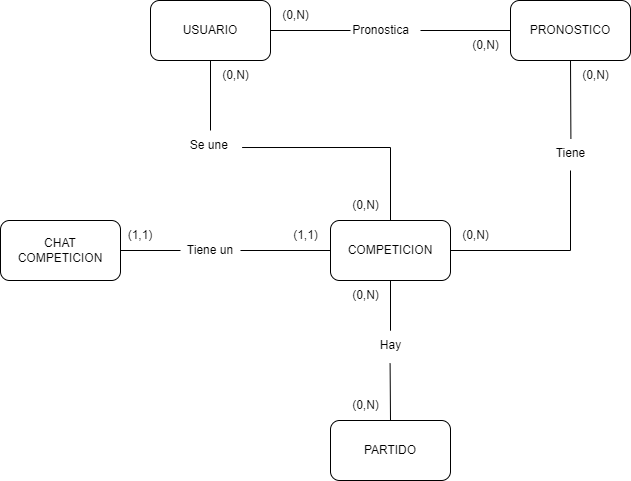

The diagram above was exported from draw.io. Its source (the exported page's mxGraphModel, read from the mxfile embedded in the PNG):
<mxGraphModel dx="1877" dy="557" grid="1" gridSize="10" guides="1" tooltips="1" connect="1" arrows="1" fold="1" page="1" pageScale="1" pageWidth="827" pageHeight="1169" math="0" shadow="0">
  <root>
    <mxCell id="0" />
    <mxCell id="1" parent="0" />
    <mxCell id="-31eWC8gdsNjXJxv929G-1" value="USUARIO" style="rounded=1;whiteSpace=wrap;html=1;" vertex="1" parent="1">
      <mxGeometry x="100" y="90" width="120" height="60" as="geometry" />
    </mxCell>
    <mxCell id="-31eWC8gdsNjXJxv929G-2" value="" style="endArrow=none;html=1;rounded=0;exitX=1;exitY=0.5;exitDx=0;exitDy=0;" edge="1" parent="1" source="-31eWC8gdsNjXJxv929G-1">
      <mxGeometry width="50" height="50" relative="1" as="geometry">
        <mxPoint x="390" y="320" as="sourcePoint" />
        <mxPoint x="300" y="120" as="targetPoint" />
      </mxGeometry>
    </mxCell>
    <mxCell id="-31eWC8gdsNjXJxv929G-3" value="Pronostica" style="text;html=1;align=center;verticalAlign=middle;resizable=0;points=[];autosize=1;strokeColor=none;fillColor=none;" vertex="1" parent="1">
      <mxGeometry x="290" y="105" width="80" height="30" as="geometry" />
    </mxCell>
    <mxCell id="-31eWC8gdsNjXJxv929G-5" value="" style="endArrow=none;html=1;rounded=0;" edge="1" parent="1" source="-31eWC8gdsNjXJxv929G-3" target="-31eWC8gdsNjXJxv929G-6">
      <mxGeometry width="50" height="50" relative="1" as="geometry">
        <mxPoint x="230" y="130" as="sourcePoint" />
        <mxPoint x="480" y="121" as="targetPoint" />
      </mxGeometry>
    </mxCell>
    <mxCell id="-31eWC8gdsNjXJxv929G-6" value="PRONOSTICO" style="rounded=1;whiteSpace=wrap;html=1;" vertex="1" parent="1">
      <mxGeometry x="460" y="90" width="120" height="60" as="geometry" />
    </mxCell>
    <mxCell id="-31eWC8gdsNjXJxv929G-7" value="COMPETICION" style="rounded=1;whiteSpace=wrap;html=1;" vertex="1" parent="1">
      <mxGeometry x="280" y="310" width="120" height="60" as="geometry" />
    </mxCell>
    <mxCell id="-31eWC8gdsNjXJxv929G-14" value="" style="endArrow=none;html=1;rounded=0;entryX=0.5;entryY=1;entryDx=0;entryDy=0;" edge="1" parent="1" target="-31eWC8gdsNjXJxv929G-1">
      <mxGeometry width="50" height="50" relative="1" as="geometry">
        <mxPoint x="160" y="220" as="sourcePoint" />
        <mxPoint x="440" y="270" as="targetPoint" />
      </mxGeometry>
    </mxCell>
    <mxCell id="-31eWC8gdsNjXJxv929G-15" value="Se une&amp;nbsp;" style="text;html=1;align=center;verticalAlign=middle;resizable=0;points=[];autosize=1;strokeColor=none;fillColor=none;" vertex="1" parent="1">
      <mxGeometry x="130" y="220" width="60" height="30" as="geometry" />
    </mxCell>
    <mxCell id="-31eWC8gdsNjXJxv929G-16" value="" style="endArrow=none;html=1;rounded=0;entryX=1.027;entryY=0.567;entryDx=0;entryDy=0;entryPerimeter=0;exitX=0.5;exitY=0;exitDx=0;exitDy=0;" edge="1" parent="1" source="-31eWC8gdsNjXJxv929G-7" target="-31eWC8gdsNjXJxv929G-15">
      <mxGeometry width="50" height="50" relative="1" as="geometry">
        <mxPoint x="390" y="320" as="sourcePoint" />
        <mxPoint x="440" y="270" as="targetPoint" />
        <Array as="points">
          <mxPoint x="340" y="237" />
        </Array>
      </mxGeometry>
    </mxCell>
    <mxCell id="-31eWC8gdsNjXJxv929G-17" value="" style="endArrow=none;html=1;rounded=0;entryX=1;entryY=0.5;entryDx=0;entryDy=0;" edge="1" parent="1" target="-31eWC8gdsNjXJxv929G-7">
      <mxGeometry width="50" height="50" relative="1" as="geometry">
        <mxPoint x="520" y="260" as="sourcePoint" />
        <mxPoint x="440" y="270" as="targetPoint" />
        <Array as="points">
          <mxPoint x="520" y="340" />
        </Array>
      </mxGeometry>
    </mxCell>
    <mxCell id="-31eWC8gdsNjXJxv929G-19" value="Tiene" style="text;html=1;align=center;verticalAlign=middle;resizable=0;points=[];autosize=1;strokeColor=none;fillColor=none;" vertex="1" parent="1">
      <mxGeometry x="495" y="228" width="50" height="30" as="geometry" />
    </mxCell>
    <mxCell id="-31eWC8gdsNjXJxv929G-20" value="" style="endArrow=none;html=1;rounded=0;exitX=0.5;exitY=1;exitDx=0;exitDy=0;entryX=0.508;entryY=0.007;entryDx=0;entryDy=0;entryPerimeter=0;" edge="1" parent="1" source="-31eWC8gdsNjXJxv929G-6" target="-31eWC8gdsNjXJxv929G-19">
      <mxGeometry width="50" height="50" relative="1" as="geometry">
        <mxPoint x="390" y="320" as="sourcePoint" />
        <mxPoint x="530" y="210" as="targetPoint" />
      </mxGeometry>
    </mxCell>
    <mxCell id="-31eWC8gdsNjXJxv929G-21" value="PARTIDO" style="rounded=1;whiteSpace=wrap;html=1;" vertex="1" parent="1">
      <mxGeometry x="280" y="510" width="120" height="60" as="geometry" />
    </mxCell>
    <mxCell id="-31eWC8gdsNjXJxv929G-22" value="" style="endArrow=none;html=1;rounded=0;entryX=0.5;entryY=1;entryDx=0;entryDy=0;exitX=0.5;exitY=0.007;exitDx=0;exitDy=0;exitPerimeter=0;" edge="1" parent="1" source="-31eWC8gdsNjXJxv929G-24" target="-31eWC8gdsNjXJxv929G-7">
      <mxGeometry width="50" height="50" relative="1" as="geometry">
        <mxPoint x="160" y="430" as="sourcePoint" />
        <mxPoint x="440" y="270" as="targetPoint" />
      </mxGeometry>
    </mxCell>
    <mxCell id="-31eWC8gdsNjXJxv929G-23" value="" style="endArrow=none;html=1;rounded=0;entryX=0.5;entryY=0;entryDx=0;entryDy=0;exitX=0.49;exitY=1.1;exitDx=0;exitDy=0;exitPerimeter=0;" edge="1" parent="1" source="-31eWC8gdsNjXJxv929G-24" target="-31eWC8gdsNjXJxv929G-21">
      <mxGeometry width="50" height="50" relative="1" as="geometry">
        <mxPoint x="160" y="460" as="sourcePoint" />
        <mxPoint x="440" y="270" as="targetPoint" />
      </mxGeometry>
    </mxCell>
    <mxCell id="-31eWC8gdsNjXJxv929G-24" value="Hay" style="text;html=1;align=center;verticalAlign=middle;resizable=0;points=[];autosize=1;strokeColor=none;fillColor=none;" vertex="1" parent="1">
      <mxGeometry x="320" y="420" width="40" height="30" as="geometry" />
    </mxCell>
    <mxCell id="-31eWC8gdsNjXJxv929G-25" value="" style="endArrow=none;html=1;rounded=0;entryX=0;entryY=0.5;entryDx=0;entryDy=0;" edge="1" parent="1" target="-31eWC8gdsNjXJxv929G-7">
      <mxGeometry width="50" height="50" relative="1" as="geometry">
        <mxPoint x="190" y="340" as="sourcePoint" />
        <mxPoint x="440" y="270" as="targetPoint" />
      </mxGeometry>
    </mxCell>
    <mxCell id="-31eWC8gdsNjXJxv929G-26" value="CHAT COMPETICION" style="rounded=1;whiteSpace=wrap;html=1;" vertex="1" parent="1">
      <mxGeometry x="-50" y="310" width="120" height="60" as="geometry" />
    </mxCell>
    <mxCell id="-31eWC8gdsNjXJxv929G-27" value="Tiene un" style="text;html=1;align=center;verticalAlign=middle;whiteSpace=wrap;rounded=0;" vertex="1" parent="1">
      <mxGeometry x="130" y="325" width="60" height="30" as="geometry" />
    </mxCell>
    <mxCell id="-31eWC8gdsNjXJxv929G-28" value="" style="endArrow=none;html=1;rounded=0;entryX=0;entryY=0.5;entryDx=0;entryDy=0;exitX=1;exitY=0.5;exitDx=0;exitDy=0;" edge="1" parent="1" source="-31eWC8gdsNjXJxv929G-26" target="-31eWC8gdsNjXJxv929G-27">
      <mxGeometry width="50" height="50" relative="1" as="geometry">
        <mxPoint x="200" y="350" as="sourcePoint" />
        <mxPoint x="290" y="350" as="targetPoint" />
      </mxGeometry>
    </mxCell>
    <mxCell id="-31eWC8gdsNjXJxv929G-29" value="(1,1)" style="text;html=1;align=center;verticalAlign=middle;whiteSpace=wrap;rounded=0;" vertex="1" parent="1">
      <mxGeometry x="60" y="310" width="60" height="30" as="geometry" />
    </mxCell>
    <mxCell id="-31eWC8gdsNjXJxv929G-30" value="(0,N)" style="text;html=1;align=center;verticalAlign=middle;resizable=0;points=[];autosize=1;strokeColor=none;fillColor=none;" vertex="1" parent="1">
      <mxGeometry x="160" y="150" width="50" height="30" as="geometry" />
    </mxCell>
    <mxCell id="-31eWC8gdsNjXJxv929G-32" value="(0,N)" style="text;html=1;align=center;verticalAlign=middle;resizable=0;points=[];autosize=1;strokeColor=none;fillColor=none;" vertex="1" parent="1">
      <mxGeometry x="290" y="280" width="50" height="30" as="geometry" />
    </mxCell>
    <mxCell id="-31eWC8gdsNjXJxv929G-33" value="(0,N)" style="text;html=1;align=center;verticalAlign=middle;resizable=0;points=[];autosize=1;strokeColor=none;fillColor=none;" vertex="1" parent="1">
      <mxGeometry x="410" y="120" width="50" height="30" as="geometry" />
    </mxCell>
    <mxCell id="-31eWC8gdsNjXJxv929G-34" value="(0,N)" style="text;html=1;align=center;verticalAlign=middle;resizable=0;points=[];autosize=1;strokeColor=none;fillColor=none;" vertex="1" parent="1">
      <mxGeometry x="220" y="90" width="50" height="30" as="geometry" />
    </mxCell>
    <mxCell id="-31eWC8gdsNjXJxv929G-35" value="(0,N)" style="text;html=1;align=center;verticalAlign=middle;resizable=0;points=[];autosize=1;strokeColor=none;fillColor=none;" vertex="1" parent="1">
      <mxGeometry x="290" y="370" width="50" height="30" as="geometry" />
    </mxCell>
    <mxCell id="-31eWC8gdsNjXJxv929G-36" value="(0,N)" style="text;html=1;align=center;verticalAlign=middle;resizable=0;points=[];autosize=1;strokeColor=none;fillColor=none;" vertex="1" parent="1">
      <mxGeometry x="290" y="480" width="50" height="30" as="geometry" />
    </mxCell>
    <mxCell id="-31eWC8gdsNjXJxv929G-37" value="(0,N)" style="text;html=1;align=center;verticalAlign=middle;resizable=0;points=[];autosize=1;strokeColor=none;fillColor=none;" vertex="1" parent="1">
      <mxGeometry x="400" y="310" width="50" height="30" as="geometry" />
    </mxCell>
    <mxCell id="-31eWC8gdsNjXJxv929G-38" value="(0,N)" style="text;html=1;align=center;verticalAlign=middle;resizable=0;points=[];autosize=1;strokeColor=none;fillColor=none;" vertex="1" parent="1">
      <mxGeometry x="520" y="150" width="50" height="30" as="geometry" />
    </mxCell>
    <mxCell id="-31eWC8gdsNjXJxv929G-39" value="(1,1)" style="text;html=1;align=center;verticalAlign=middle;resizable=0;points=[];autosize=1;strokeColor=none;fillColor=none;" vertex="1" parent="1">
      <mxGeometry x="230" y="310" width="50" height="30" as="geometry" />
    </mxCell>
  </root>
</mxGraphModel>